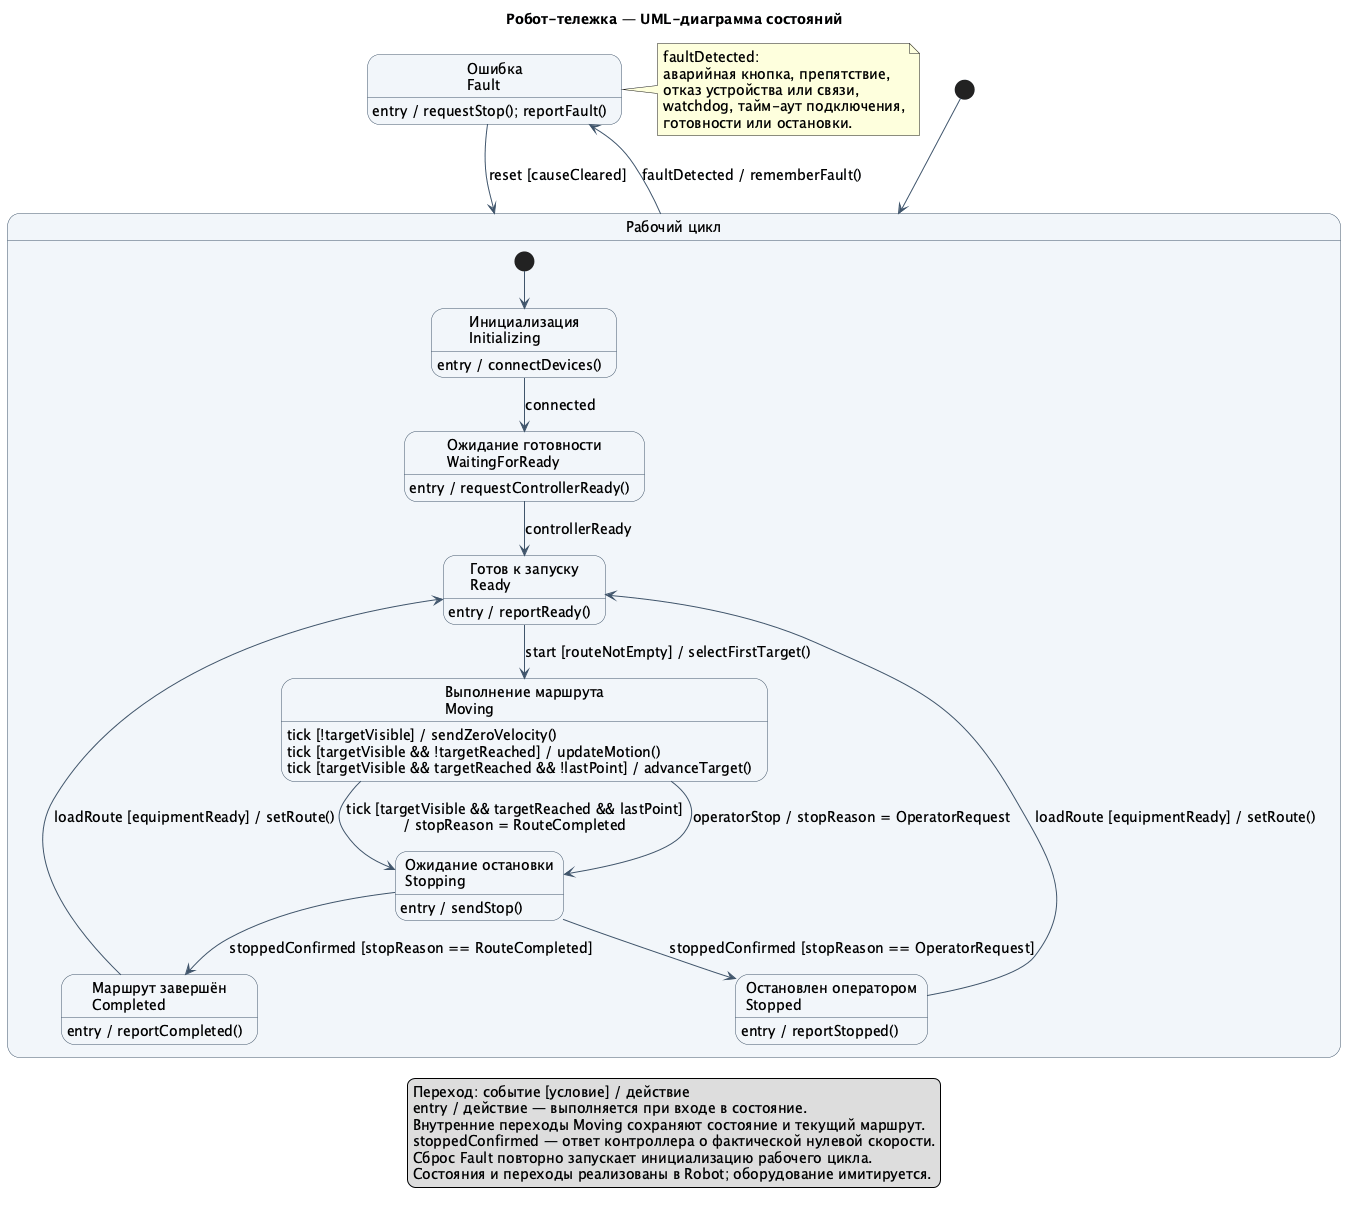

The diagram above was rendered by PlantUML. Its source (embedded in the PNG):
@startuml robot-state-machine
title Робот-тележка — UML-диаграмма состояний

hide empty description
skinparam shadowing false
skinparam defaultFontName SansSerif
skinparam defaultFontSize 14
skinparam stateBackgroundColor #F2F6FA
skinparam stateBorderColor #40556B
skinparam ArrowColor #40556B

[*] --> Operational

state "Рабочий цикл" as Operational {
    state "Инициализация\nInitializing" as Initializing
    state "Ожидание готовности\nWaitingForReady" as WaitingForReady
    state "Готов к запуску\nReady" as Ready
    state "Выполнение маршрута\nMoving" as Moving
    state "Ожидание остановки\nStopping" as Stopping
    state "Маршрут завершён\nCompleted" as Completed
    state "Остановлен оператором\nStopped" as Stopped

    [*] --> Initializing
    Initializing : entry / connectDevices()
    Initializing --> WaitingForReady : connected
    WaitingForReady : entry / requestControllerReady()
    WaitingForReady --> Ready : controllerReady
    Ready : entry / reportReady()
    Ready --> Moving : start [routeNotEmpty] / selectFirstTarget()

    Moving : tick [!targetVisible] / sendZeroVelocity()
    Moving : tick [targetVisible && !targetReached] / updateMotion()
    Moving : tick [targetVisible && targetReached && !lastPoint] / advanceTarget()
    Moving --> Stopping : tick [targetVisible && targetReached && lastPoint]\n/ stopReason = RouteCompleted
    Moving --> Stopping : operatorStop / stopReason = OperatorRequest

    Stopping : entry / sendStop()
    Stopping --> Completed : stoppedConfirmed [stopReason == RouteCompleted]
    Stopping --> Stopped : stoppedConfirmed [stopReason == OperatorRequest]
    Completed : entry / reportCompleted()
    Stopped : entry / reportStopped()
    Completed --> Ready : loadRoute [equipmentReady] / setRoute()
    Stopped --> Ready : loadRoute [equipmentReady] / setRoute()
}

state "Ошибка\nFault" as Fault
Operational --> Fault : faultDetected / rememberFault()
Fault : entry / requestStop(); reportFault()
Fault --> Operational : reset [causeCleared]

note right of Fault
    faultDetected:
    аварийная кнопка, препятствие,
    отказ устройства или связи,
    watchdog, тайм-аут подключения,
    готовности или остановки.
end note

legend bottom
    Переход: событие [условие] / действие
    entry / действие — выполняется при входе в состояние.
    Внутренние переходы Moving сохраняют состояние и текущий маршрут.
    stoppedConfirmed — ответ контроллера о фактической нулевой скорости.
    Сброс Fault повторно запускает инициализацию рабочего цикла.
    Состояния и переходы реализованы в Robot; оборудование имитируется.
endlegend
@enduml